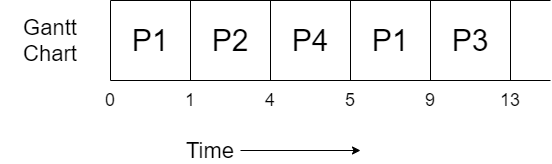

The diagram above was exported from draw.io. Its source (the exported page's mxGraphModel, read from the mxfile embedded in the PNG):
<mxGraphModel dx="782" dy="437" grid="1" gridSize="10" guides="1" tooltips="1" connect="1" arrows="1" fold="1" page="1" pageScale="1" pageWidth="827" pageHeight="1169" math="0" shadow="0">
  <root>
    <mxCell id="0" />
    <mxCell id="1" parent="0" />
    <mxCell id="IkqktZZvo0Yvi-Zc7vEq-1" value="" style="endArrow=none;html=1;" parent="1" edge="1">
      <mxGeometry width="50" height="50" relative="1" as="geometry">
        <mxPoint x="160" y="320" as="sourcePoint" />
        <mxPoint x="160" y="400" as="targetPoint" />
      </mxGeometry>
    </mxCell>
    <mxCell id="IkqktZZvo0Yvi-Zc7vEq-2" value="" style="endArrow=none;html=1;" parent="1" edge="1">
      <mxGeometry width="50" height="50" relative="1" as="geometry">
        <mxPoint x="160" y="400" as="sourcePoint" />
        <mxPoint x="600" y="400" as="targetPoint" />
      </mxGeometry>
    </mxCell>
    <mxCell id="IkqktZZvo0Yvi-Zc7vEq-3" value="" style="endArrow=none;html=1;" parent="1" edge="1">
      <mxGeometry width="50" height="50" relative="1" as="geometry">
        <mxPoint x="160" y="320" as="sourcePoint" />
        <mxPoint x="600" y="320" as="targetPoint" />
      </mxGeometry>
    </mxCell>
    <mxCell id="IkqktZZvo0Yvi-Zc7vEq-4" value="" style="endArrow=none;html=1;" parent="1" edge="1">
      <mxGeometry width="50" height="50" relative="1" as="geometry">
        <mxPoint x="240" y="320" as="sourcePoint" />
        <mxPoint x="240" y="400" as="targetPoint" />
      </mxGeometry>
    </mxCell>
    <mxCell id="IkqktZZvo0Yvi-Zc7vEq-5" value="&lt;font style=&quot;font-size: 30px&quot;&gt;P1&lt;/font&gt;" style="text;html=1;strokeColor=none;fillColor=none;align=center;verticalAlign=middle;whiteSpace=wrap;rounded=0;" parent="1" vertex="1">
      <mxGeometry x="180" y="350" width="40" height="20" as="geometry" />
    </mxCell>
    <mxCell id="IkqktZZvo0Yvi-Zc7vEq-6" value="&lt;font style=&quot;font-size: 22px&quot;&gt;Gantt Chart&lt;/font&gt;" style="text;html=1;strokeColor=none;fillColor=none;align=center;verticalAlign=middle;whiteSpace=wrap;rounded=0;" parent="1" vertex="1">
      <mxGeometry x="50" y="350" width="100" height="20" as="geometry" />
    </mxCell>
    <mxCell id="IkqktZZvo0Yvi-Zc7vEq-9" style="edgeStyle=orthogonalEdgeStyle;rounded=0;orthogonalLoop=1;jettySize=auto;html=1;" parent="1" source="IkqktZZvo0Yvi-Zc7vEq-7" edge="1">
      <mxGeometry relative="1" as="geometry">
        <mxPoint x="410" y="470" as="targetPoint" />
      </mxGeometry>
    </mxCell>
    <mxCell id="IkqktZZvo0Yvi-Zc7vEq-7" value="&lt;font style=&quot;font-size: 22px&quot;&gt;Time&lt;/font&gt;" style="text;html=1;strokeColor=none;fillColor=none;align=center;verticalAlign=middle;whiteSpace=wrap;rounded=0;" parent="1" vertex="1">
      <mxGeometry x="230" y="460" width="60" height="20" as="geometry" />
    </mxCell>
    <mxCell id="IkqktZZvo0Yvi-Zc7vEq-10" value="&lt;font style=&quot;font-size: 18px&quot;&gt;0&lt;/font&gt;" style="text;html=1;strokeColor=none;fillColor=none;align=center;verticalAlign=middle;whiteSpace=wrap;rounded=0;" parent="1" vertex="1">
      <mxGeometry x="140" y="410" width="40" height="20" as="geometry" />
    </mxCell>
    <mxCell id="IkqktZZvo0Yvi-Zc7vEq-11" value="&lt;font style=&quot;font-size: 18px&quot;&gt;1&lt;/font&gt;" style="text;html=1;strokeColor=none;fillColor=none;align=center;verticalAlign=middle;whiteSpace=wrap;rounded=0;" parent="1" vertex="1">
      <mxGeometry x="220" y="410" width="40" height="20" as="geometry" />
    </mxCell>
    <mxCell id="GNvT0eWzlrPobcF7izs3-1" value="" style="endArrow=none;html=1;" edge="1" parent="1">
      <mxGeometry width="50" height="50" relative="1" as="geometry">
        <mxPoint x="320" y="320" as="sourcePoint" />
        <mxPoint x="320" y="400" as="targetPoint" />
      </mxGeometry>
    </mxCell>
    <mxCell id="GNvT0eWzlrPobcF7izs3-2" value="&lt;font style=&quot;font-size: 30px&quot;&gt;P2&lt;/font&gt;" style="text;html=1;strokeColor=none;fillColor=none;align=center;verticalAlign=middle;whiteSpace=wrap;rounded=0;" vertex="1" parent="1">
      <mxGeometry x="260" y="350" width="40" height="20" as="geometry" />
    </mxCell>
    <mxCell id="GNvT0eWzlrPobcF7izs3-3" value="&lt;font style=&quot;font-size: 18px&quot;&gt;4&lt;/font&gt;" style="text;html=1;strokeColor=none;fillColor=none;align=center;verticalAlign=middle;whiteSpace=wrap;rounded=0;" vertex="1" parent="1">
      <mxGeometry x="300" y="410" width="40" height="20" as="geometry" />
    </mxCell>
    <mxCell id="GNvT0eWzlrPobcF7izs3-4" value="" style="endArrow=none;html=1;" edge="1" parent="1">
      <mxGeometry width="50" height="50" relative="1" as="geometry">
        <mxPoint x="400" y="320" as="sourcePoint" />
        <mxPoint x="400" y="400" as="targetPoint" />
      </mxGeometry>
    </mxCell>
    <mxCell id="GNvT0eWzlrPobcF7izs3-5" value="&lt;font style=&quot;font-size: 30px&quot;&gt;P4&lt;/font&gt;" style="text;html=1;strokeColor=none;fillColor=none;align=center;verticalAlign=middle;whiteSpace=wrap;rounded=0;" vertex="1" parent="1">
      <mxGeometry x="340" y="350" width="40" height="20" as="geometry" />
    </mxCell>
    <mxCell id="GNvT0eWzlrPobcF7izs3-6" value="&lt;font style=&quot;font-size: 18px&quot;&gt;5&lt;/font&gt;" style="text;html=1;strokeColor=none;fillColor=none;align=center;verticalAlign=middle;whiteSpace=wrap;rounded=0;" vertex="1" parent="1">
      <mxGeometry x="380" y="410" width="40" height="20" as="geometry" />
    </mxCell>
    <mxCell id="GNvT0eWzlrPobcF7izs3-7" value="&lt;font style=&quot;font-size: 30px&quot;&gt;P1&lt;/font&gt;" style="text;html=1;strokeColor=none;fillColor=none;align=center;verticalAlign=middle;whiteSpace=wrap;rounded=0;" vertex="1" parent="1">
      <mxGeometry x="420" y="350" width="40" height="20" as="geometry" />
    </mxCell>
    <mxCell id="GNvT0eWzlrPobcF7izs3-8" value="" style="endArrow=none;html=1;" edge="1" parent="1">
      <mxGeometry width="50" height="50" relative="1" as="geometry">
        <mxPoint x="480" y="320" as="sourcePoint" />
        <mxPoint x="480" y="400" as="targetPoint" />
      </mxGeometry>
    </mxCell>
    <mxCell id="GNvT0eWzlrPobcF7izs3-9" value="&lt;font style=&quot;font-size: 18px&quot;&gt;9&lt;/font&gt;" style="text;html=1;strokeColor=none;fillColor=none;align=center;verticalAlign=middle;whiteSpace=wrap;rounded=0;" vertex="1" parent="1">
      <mxGeometry x="460" y="410" width="40" height="20" as="geometry" />
    </mxCell>
    <mxCell id="GNvT0eWzlrPobcF7izs3-10" value="&lt;font style=&quot;font-size: 30px&quot;&gt;P3&lt;/font&gt;" style="text;html=1;strokeColor=none;fillColor=none;align=center;verticalAlign=middle;whiteSpace=wrap;rounded=0;" vertex="1" parent="1">
      <mxGeometry x="500" y="350" width="40" height="20" as="geometry" />
    </mxCell>
    <mxCell id="GNvT0eWzlrPobcF7izs3-11" value="" style="endArrow=none;html=1;" edge="1" parent="1">
      <mxGeometry width="50" height="50" relative="1" as="geometry">
        <mxPoint x="560" y="320" as="sourcePoint" />
        <mxPoint x="560" y="400" as="targetPoint" />
      </mxGeometry>
    </mxCell>
    <mxCell id="GNvT0eWzlrPobcF7izs3-12" value="&lt;font style=&quot;font-size: 18px&quot;&gt;13&lt;/font&gt;" style="text;html=1;strokeColor=none;fillColor=none;align=center;verticalAlign=middle;whiteSpace=wrap;rounded=0;" vertex="1" parent="1">
      <mxGeometry x="540" y="410" width="40" height="20" as="geometry" />
    </mxCell>
  </root>
</mxGraphModel>